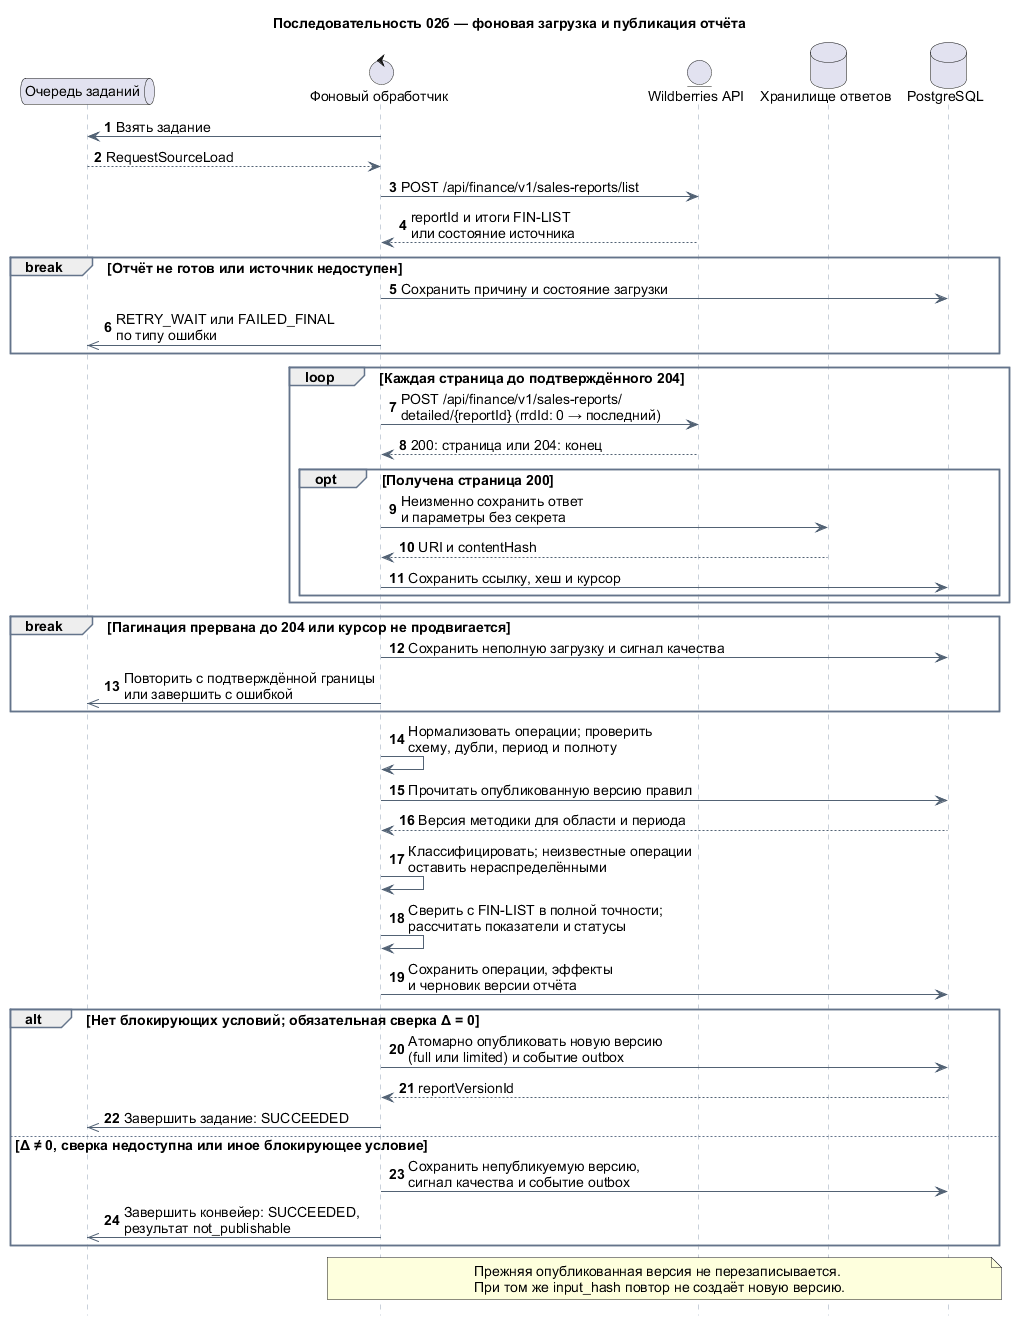

The diagram above was rendered by PlantUML. Its source (embedded in the PNG):
@startuml
title Последовательность 02б — фоновая загрузка и публикация отчёта
autonumber
hide footbox

skinparam defaultFontName Arial
skinparam defaultFontSize 14
skinparam sequence {
  ArrowColor #526274
  LifeLineBorderColor #94A3B8
  ParticipantBackgroundColor #EAF2FC
  ParticipantBorderColor #5289C2
  GroupBorderColor #64748B
  GroupHeaderBackgroundColor #EAF2FC
}

queue "Очередь заданий" as Queue
control "Фоновый обработчик" as Worker
entity "Wildberries API" as WB
database "Хранилище ответов" as Raw
database "PostgreSQL" as DB

Worker -> Queue : Взять задание
Queue --> Worker : RequestSourceLoad
Worker -> WB : POST /api/finance/v1/sales-reports/list
WB --> Worker : reportId и итоги FIN-LIST\nили состояние источника

break Отчёт не готов или источник недоступен
  Worker -> DB : Сохранить причину и состояние загрузки
  Worker ->> Queue : RETRY_WAIT или FAILED_FINAL\nпо типу ошибки
end

loop Каждая страница до подтверждённого 204
  Worker -> WB : POST /api/finance/v1/sales-reports/\ndetailed/{reportId} (rrdId: 0 → последний)
  WB --> Worker : 200: страница или 204: конец
  opt Получена страница 200
    Worker -> Raw : Неизменно сохранить ответ\nи параметры без секрета
    Raw --> Worker : URI и contentHash
    Worker -> DB : Сохранить ссылку, хеш и курсор
  end
end

break Пагинация прервана до 204 или курсор не продвигается
  Worker -> DB : Сохранить неполную загрузку и сигнал качества
  Worker ->> Queue : Повторить с подтверждённой границы\nили завершить с ошибкой
end

Worker -> Worker : Нормализовать операции; проверить\nсхему, дубли, период и полноту
Worker -> DB : Прочитать опубликованную версию правил
DB --> Worker : Версия методики для области и периода
Worker -> Worker : Классифицировать; неизвестные операции\nоставить нераспределёнными
Worker -> Worker : Сверить с FIN-LIST в полной точности;\nрассчитать показатели и статусы
Worker -> DB : Сохранить операции, эффекты\nи черновик версии отчёта

alt Нет блокирующих условий; обязательная сверка Δ = 0
  Worker -> DB : Атомарно опубликовать новую версию\n(full или limited) и событие outbox
  DB --> Worker : reportVersionId
  Worker ->> Queue : Завершить задание: SUCCEEDED
else Δ ≠ 0, сверка недоступна или иное блокирующее условие
  Worker -> DB : Сохранить непубликуемую версию,\nсигнал качества и событие outbox
  Worker ->> Queue : Завершить конвейер: SUCCEEDED,\nрезультат not_publishable
end
note over Worker, DB
  Прежняя опубликованная версия не перезаписывается.
  При том же input_hash повтор не создаёт новую версию.
end note
@enduml